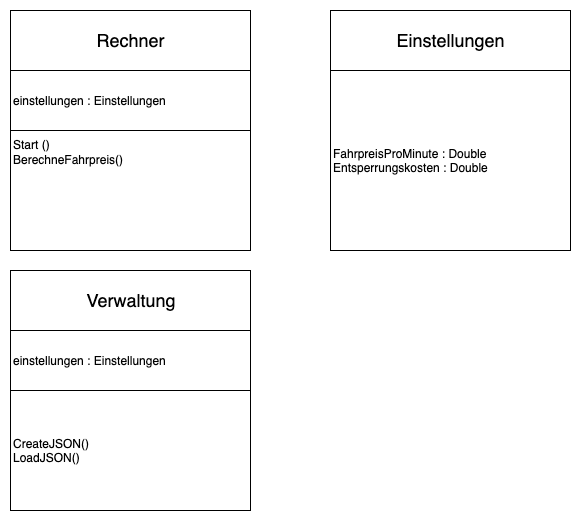

The diagram above was exported from draw.io. Its source (the exported page's mxGraphModel, read from the mxfile embedded in the PNG):
<mxGraphModel dx="932" dy="396" grid="1" gridSize="10" guides="1" tooltips="1" connect="1" arrows="1" fold="1" page="1" pageScale="1" pageWidth="827" pageHeight="1169" math="0" shadow="0">
  <root>
    <mxCell id="0" />
    <mxCell id="1" parent="0" />
    <mxCell id="tYZEvql0O-c0JF6dK2Wz-1" value="&lt;br&gt;&lt;br&gt;&lt;br&gt;Start ()&lt;br&gt;BerechneFahrpreis()" style="whiteSpace=wrap;html=1;aspect=fixed;align=left;" vertex="1" parent="1">
      <mxGeometry x="20" y="20" width="240" height="240" as="geometry" />
    </mxCell>
    <mxCell id="tYZEvql0O-c0JF6dK2Wz-2" value="&lt;font style=&quot;font-size: 18px&quot;&gt;Rechner&lt;/font&gt;" style="rounded=0;whiteSpace=wrap;html=1;" vertex="1" parent="1">
      <mxGeometry x="20" y="20" width="240" height="60" as="geometry" />
    </mxCell>
    <mxCell id="tYZEvql0O-c0JF6dK2Wz-3" value="&lt;div&gt;einstellungen : Einstellungen&lt;/div&gt;" style="rounded=0;whiteSpace=wrap;html=1;align=left;" vertex="1" parent="1">
      <mxGeometry x="20" y="80" width="240" height="60" as="geometry" />
    </mxCell>
    <mxCell id="tYZEvql0O-c0JF6dK2Wz-6" value="" style="whiteSpace=wrap;html=1;aspect=fixed;align=left;" vertex="1" parent="1">
      <mxGeometry x="340" y="20" width="240" height="240" as="geometry" />
    </mxCell>
    <mxCell id="tYZEvql0O-c0JF6dK2Wz-7" value="&lt;font style=&quot;font-size: 18px&quot;&gt;Einstellungen&lt;/font&gt;" style="rounded=0;whiteSpace=wrap;html=1;align=center;" vertex="1" parent="1">
      <mxGeometry x="340" y="20" width="240" height="60" as="geometry" />
    </mxCell>
    <mxCell id="tYZEvql0O-c0JF6dK2Wz-8" value="FahrpreisProMinute : Double&lt;br&gt;Entsperrungskosten : Double" style="rounded=0;whiteSpace=wrap;html=1;align=left;" vertex="1" parent="1">
      <mxGeometry x="340" y="80" width="240" height="180" as="geometry" />
    </mxCell>
    <mxCell id="tYZEvql0O-c0JF6dK2Wz-9" value="&lt;br&gt;&lt;br&gt;&lt;br&gt;" style="whiteSpace=wrap;html=1;aspect=fixed;align=left;" vertex="1" parent="1">
      <mxGeometry x="20" y="280" width="240" height="240" as="geometry" />
    </mxCell>
    <mxCell id="tYZEvql0O-c0JF6dK2Wz-10" value="&lt;span style=&quot;font-size: 18px&quot;&gt;Verwaltung&lt;/span&gt;" style="rounded=0;whiteSpace=wrap;html=1;" vertex="1" parent="1">
      <mxGeometry x="20" y="280" width="240" height="60" as="geometry" />
    </mxCell>
    <mxCell id="tYZEvql0O-c0JF6dK2Wz-11" value="einstellungen : Einstellungen" style="rounded=0;whiteSpace=wrap;html=1;align=left;" vertex="1" parent="1">
      <mxGeometry x="20" y="340" width="240" height="60" as="geometry" />
    </mxCell>
    <mxCell id="tYZEvql0O-c0JF6dK2Wz-15" value="CreateJSON()&lt;br&gt;LoadJSON()" style="rounded=0;whiteSpace=wrap;html=1;align=left;" vertex="1" parent="1">
      <mxGeometry x="20" y="400" width="240" height="120" as="geometry" />
    </mxCell>
  </root>
</mxGraphModel>